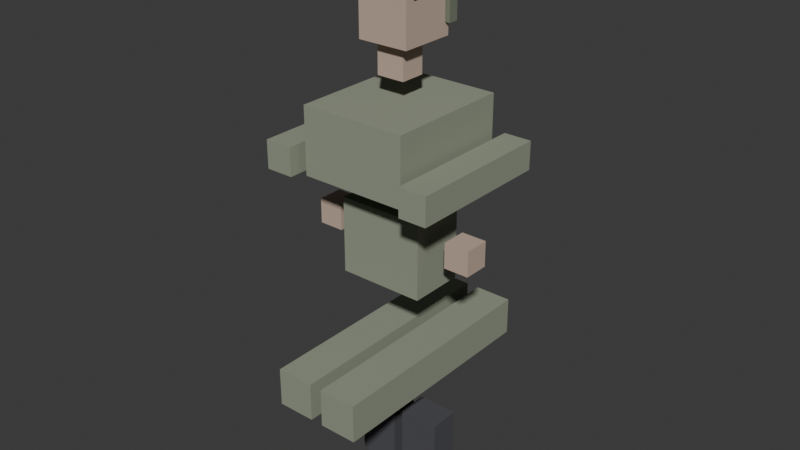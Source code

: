 # Source: crew_nava.blend  (saved by Blender 5.2.44; exported with 4.5.12 LTS)
import bpy
from mathutils import Matrix  # noqa: F401  (used for matrix-valued properties, if any)

bpy.ops.wm.read_factory_settings(use_empty=True)
scene = bpy.context.scene
scene.name = 'Scene'

# ---- collections
col_collection = bpy.data.collections.new('Collection'); scene.collection.children.link(col_collection)

# ---- materials (node trees are filled in below, after node groups)
mat_u_nava = bpy.data.materials.new('u_nava')
mat_skin = bpy.data.materials.new('skin')
mat_boot = bpy.data.materials.new('boot')
mat_cap_nava = bpy.data.materials.new('cap_nava')

# ---- material node trees
mat_u_nava.use_nodes = True; mat_u_nava.node_tree.nodes.clear()
_N = mat_u_nava.node_tree.nodes; _L = mat_u_nava.node_tree.links
n0 = _N.new('ShaderNodeBsdfPrincipled'); n0.name = 'Principled BSDF'; n0.location = (-200, 100)
n0.inputs[0].default_value = (0.3, 0.33, 0.25, 1.0)
n0.inputs[2].default_value = 1.0
n0.inputs[10].default_value = 0.005
n0.inputs[13].default_value = 0.0
n1 = _N.new('ShaderNodeOutputMaterial'); n1.name = 'Material Output'; n1.location = (200, 100)
_L.new(n0.outputs[0], n1.inputs[0])
n1.is_active_output = True
mat_skin.use_nodes = True; mat_skin.node_tree.nodes.clear()
_N = mat_skin.node_tree.nodes; _L = mat_skin.node_tree.links
n0 = _N.new('ShaderNodeBsdfPrincipled'); n0.name = 'Principled BSDF'; n0.location = (-200, 100)
n0.inputs[0].default_value = (0.55, 0.42, 0.34, 1.0)
n0.inputs[2].default_value = 1.0
n0.inputs[10].default_value = 0.005
n0.inputs[13].default_value = 0.0
n1 = _N.new('ShaderNodeOutputMaterial'); n1.name = 'Material Output'; n1.location = (200, 100)
_L.new(n0.outputs[0], n1.inputs[0])
n1.is_active_output = True
mat_boot.use_nodes = True; mat_boot.node_tree.nodes.clear()
_N = mat_boot.node_tree.nodes; _L = mat_boot.node_tree.links
n0 = _N.new('ShaderNodeBsdfPrincipled'); n0.name = 'Principled BSDF'; n0.location = (-200, 100)
n0.inputs[0].default_value = (0.09, 0.09, 0.1, 1.0)
n0.inputs[2].default_value = 1.0
n0.inputs[10].default_value = 0.005
n0.inputs[13].default_value = 0.0
n1 = _N.new('ShaderNodeOutputMaterial'); n1.name = 'Material Output'; n1.location = (200, 100)
_L.new(n0.outputs[0], n1.inputs[0])
n1.is_active_output = True
mat_cap_nava.use_nodes = True; mat_cap_nava.node_tree.nodes.clear()
_N = mat_cap_nava.node_tree.nodes; _L = mat_cap_nava.node_tree.links
n0 = _N.new('ShaderNodeBsdfPrincipled'); n0.name = 'Principled BSDF'; n0.location = (-200, 100)
n0.inputs[0].default_value = (0.195, 0.2145, 0.1625, 1.0)
n0.inputs[2].default_value = 1.0
n0.inputs[10].default_value = 0.005
n0.inputs[13].default_value = 0.0
n1 = _N.new('ShaderNodeOutputMaterial'); n1.name = 'Material Output'; n1.location = (200, 100)
_L.new(n0.outputs[0], n1.inputs[0])
n1.is_active_output = True

# ---- world
world_world = bpy.data.worlds.new('World'); scene.world = world_world
world_world.use_nodes = True; world_world.node_tree.nodes.clear()
_N = world_world.node_tree.nodes; _L = world_world.node_tree.links
n0 = _N.new('ShaderNodeOutputWorld'); n0.name = 'World Output'; n0.location = (200, 100)
n1 = _N.new('ShaderNodeBackground'); n1.name = 'Background'; n1.location = (-200, 100)
n1.inputs[0].default_value = (0.05088, 0.05088, 0.05088, 1.0)
_L.new(n1.outputs[0], n0.inputs[0])
n0.is_active_output = True
world_world.color = (0.05088, 0.05088, 0.05088)
world_world.sun_shadow_jitter_overblur = 0.0

# ---- meshes
me_cube = bpy.data.meshes.new('Cube')
me_cube.from_pydata([(-0.17, -0.11, -0.15), (-0.17, -0.11, 0.15), (-0.17, 0.11, -0.15), (-0.17, 0.11, 0.15), (0.17, -0.11, -0.15), (0.17, -0.11, 0.15), (0.17, 0.11, -0.15), (0.17, 0.11, 0.15)], [], [(0, 1, 3, 2), (2, 3, 7, 6), (6, 7, 5, 4), (4, 5, 1, 0), (2, 6, 4, 0), (7, 3, 1, 5)])
_uv = me_cube.uv_layers.new(name='UVMap')
_uv.uv.foreach_set('vector', [0.375, 0.0, 0.625, 0.0, 0.625, 0.25, 0.375, 0.25, 0.375, 0.25, 0.625, 0.25, 0.625, 0.5, 0.375, 0.5, 0.375, 0.5, 0.625, 0.5, 0.625, 0.75, 0.375, 0.75, 0.375, 0.75, 0.625, 0.75, 0.625, 1.0, 0.375, 1.0, 0.125, 0.5, 0.375, 0.5, 0.375, 0.75, 0.125, 0.75, 0.625, 0.5, 0.875, 0.5, 0.875, 0.75, 0.625, 0.75])
me_cube.materials.append(mat_u_nava)
me_cube.update()
me_cube_001 = bpy.data.meshes.new('Cube.001')
me_cube_001.from_pydata([(-0.21, -0.25, -0.13), (-0.21, -0.25, 0.13), (-0.21, 0.25, -0.13), (-0.21, 0.25, 0.13), (0.21, -0.25, -0.13), (0.21, -0.25, 0.13), (0.21, 0.25, -0.13), (0.21, 0.25, 0.13)], [], [(0, 1, 3, 2), (2, 3, 7, 6), (6, 7, 5, 4), (4, 5, 1, 0), (2, 6, 4, 0), (7, 3, 1, 5)])
_uv = me_cube_001.uv_layers.new(name='UVMap')
_uv.uv.foreach_set('vector', [0.375, 0.0, 0.625, 0.0, 0.625, 0.25, 0.375, 0.25, 0.375, 0.25, 0.625, 0.25, 0.625, 0.5, 0.375, 0.5, 0.375, 0.5, 0.625, 0.5, 0.625, 0.75, 0.375, 0.75, 0.375, 0.75, 0.625, 0.75, 0.625, 1.0, 0.375, 1.0, 0.125, 0.5, 0.375, 0.5, 0.375, 0.75, 0.125, 0.75, 0.625, 0.5, 0.875, 0.5, 0.875, 0.75, 0.625, 0.75])
me_cube_001.materials.append(mat_u_nava)
me_cube_001.update()
me_cube_002 = bpy.data.meshes.new('Cube.002')
me_cube_002.from_pydata([(-0.055, -0.05, -0.055), (-0.055, -0.05, 0.055), (-0.055, 0.05, -0.055), (-0.055, 0.05, 0.055), (0.055, -0.05, -0.055), (0.055, -0.05, 0.055), (0.055, 0.05, -0.055), (0.055, 0.05, 0.055)], [], [(0, 1, 3, 2), (2, 3, 7, 6), (6, 7, 5, 4), (4, 5, 1, 0), (2, 6, 4, 0), (7, 3, 1, 5)])
_uv = me_cube_002.uv_layers.new(name='UVMap')
_uv.uv.foreach_set('vector', [0.375, 0.0, 0.625, 0.0, 0.625, 0.25, 0.375, 0.25, 0.375, 0.25, 0.625, 0.25, 0.625, 0.5, 0.375, 0.5, 0.375, 0.5, 0.625, 0.5, 0.625, 0.75, 0.375, 0.75, 0.375, 0.75, 0.625, 0.75, 0.625, 1.0, 0.375, 1.0, 0.125, 0.5, 0.375, 0.5, 0.375, 0.75, 0.125, 0.75, 0.625, 0.5, 0.875, 0.5, 0.875, 0.75, 0.625, 0.75])
me_cube_002.materials.append(mat_skin)
me_cube_002.update()
me_cube_003 = bpy.data.meshes.new('Cube.003')
me_cube_003.from_pydata([(-0.1, -0.11, -0.11), (-0.1, -0.11, 0.11), (-0.1, 0.11, -0.11), (-0.1, 0.11, 0.11), (0.1, -0.11, -0.11), (0.1, -0.11, 0.11), (0.1, 0.11, -0.11), (0.1, 0.11, 0.11)], [], [(0, 1, 3, 2), (2, 3, 7, 6), (6, 7, 5, 4), (4, 5, 1, 0), (2, 6, 4, 0), (7, 3, 1, 5)])
_uv = me_cube_003.uv_layers.new(name='UVMap')
_uv.uv.foreach_set('vector', [0.375, 0.0, 0.625, 0.0, 0.625, 0.25, 0.375, 0.25, 0.375, 0.25, 0.625, 0.25, 0.625, 0.5, 0.375, 0.5, 0.375, 0.5, 0.625, 0.5, 0.625, 0.75, 0.375, 0.75, 0.375, 0.75, 0.625, 0.75, 0.625, 1.0, 0.375, 1.0, 0.125, 0.5, 0.375, 0.5, 0.375, 0.75, 0.125, 0.75, 0.625, 0.5, 0.875, 0.5, 0.875, 0.75, 0.625, 0.75])
me_cube_003.materials.append(mat_skin)
me_cube_003.update()
me_cube_004 = bpy.data.meshes.new('Cube.004')
me_cube_004.from_pydata([(-0.075, -0.46, -0.075), (-0.075, -0.46, 0.075), (-0.075, 0.46, -0.075), (-0.075, 0.46, 0.075), (0.075, -0.46, -0.075), (0.075, -0.46, 0.075), (0.075, 0.46, -0.075), (0.075, 0.46, 0.075)], [], [(0, 1, 3, 2), (2, 3, 7, 6), (6, 7, 5, 4), (4, 5, 1, 0), (2, 6, 4, 0), (7, 3, 1, 5)])
_uv = me_cube_004.uv_layers.new(name='UVMap')
_uv.uv.foreach_set('vector', [0.375, 0.0, 0.625, 0.0, 0.625, 0.25, 0.375, 0.25, 0.375, 0.25, 0.625, 0.25, 0.625, 0.5, 0.375, 0.5, 0.375, 0.5, 0.625, 0.5, 0.625, 0.75, 0.375, 0.75, 0.375, 0.75, 0.625, 0.75, 0.625, 1.0, 0.375, 1.0, 0.125, 0.5, 0.375, 0.5, 0.375, 0.75, 0.125, 0.75, 0.625, 0.5, 0.875, 0.5, 0.875, 0.75, 0.625, 0.75])
me_cube_004.materials.append(mat_u_nava)
me_cube_004.update()
me_cube_005 = bpy.data.meshes.new('Cube.005')
me_cube_005.from_pydata([(-0.08, -0.06, -0.14), (-0.08, -0.06, 0.14), (-0.08, 0.06, -0.14), (-0.08, 0.06, 0.14), (0.08, -0.06, -0.14), (0.08, -0.06, 0.14), (0.08, 0.06, -0.14), (0.08, 0.06, 0.14)], [], [(0, 1, 3, 2), (2, 3, 7, 6), (6, 7, 5, 4), (4, 5, 1, 0), (2, 6, 4, 0), (7, 3, 1, 5)])
_uv = me_cube_005.uv_layers.new(name='UVMap')
_uv.uv.foreach_set('vector', [0.375, 0.0, 0.625, 0.0, 0.625, 0.25, 0.375, 0.25, 0.375, 0.25, 0.625, 0.25, 0.625, 0.5, 0.375, 0.5, 0.375, 0.5, 0.625, 0.5, 0.625, 0.75, 0.375, 0.75, 0.375, 0.75, 0.625, 0.75, 0.625, 1.0, 0.375, 1.0, 0.125, 0.5, 0.375, 0.5, 0.375, 0.75, 0.125, 0.75, 0.625, 0.5, 0.875, 0.5, 0.875, 0.75, 0.625, 0.75])
me_cube_005.materials.append(mat_boot)
me_cube_005.update()
me_cube_006 = bpy.data.meshes.new('Cube.006')
me_cube_006.from_pydata([(-0.075, -0.46, -0.075), (-0.075, -0.46, 0.075), (-0.075, 0.46, -0.075), (-0.075, 0.46, 0.075), (0.075, -0.46, -0.075), (0.075, -0.46, 0.075), (0.075, 0.46, -0.075), (0.075, 0.46, 0.075)], [], [(0, 1, 3, 2), (2, 3, 7, 6), (6, 7, 5, 4), (4, 5, 1, 0), (2, 6, 4, 0), (7, 3, 1, 5)])
_uv = me_cube_006.uv_layers.new(name='UVMap')
_uv.uv.foreach_set('vector', [0.375, 0.0, 0.625, 0.0, 0.625, 0.25, 0.375, 0.25, 0.375, 0.25, 0.625, 0.25, 0.625, 0.5, 0.375, 0.5, 0.375, 0.5, 0.625, 0.5, 0.625, 0.75, 0.375, 0.75, 0.375, 0.75, 0.625, 0.75, 0.625, 1.0, 0.375, 1.0, 0.125, 0.5, 0.375, 0.5, 0.375, 0.75, 0.125, 0.75, 0.625, 0.5, 0.875, 0.5, 0.875, 0.75, 0.625, 0.75])
me_cube_006.materials.append(mat_u_nava)
me_cube_006.update()
me_cube_007 = bpy.data.meshes.new('Cube.007')
me_cube_007.from_pydata([(-0.08, -0.06, -0.14), (-0.08, -0.06, 0.14), (-0.08, 0.06, -0.14), (-0.08, 0.06, 0.14), (0.08, -0.06, -0.14), (0.08, -0.06, 0.14), (0.08, 0.06, -0.14), (0.08, 0.06, 0.14)], [], [(0, 1, 3, 2), (2, 3, 7, 6), (6, 7, 5, 4), (4, 5, 1, 0), (2, 6, 4, 0), (7, 3, 1, 5)])
_uv = me_cube_007.uv_layers.new(name='UVMap')
_uv.uv.foreach_set('vector', [0.375, 0.0, 0.625, 0.0, 0.625, 0.25, 0.375, 0.25, 0.375, 0.25, 0.625, 0.25, 0.625, 0.5, 0.375, 0.5, 0.375, 0.5, 0.625, 0.5, 0.625, 0.75, 0.375, 0.75, 0.375, 0.75, 0.625, 0.75, 0.625, 1.0, 0.375, 1.0, 0.125, 0.5, 0.375, 0.5, 0.375, 0.75, 0.125, 0.75, 0.625, 0.5, 0.875, 0.5, 0.875, 0.75, 0.625, 0.75])
me_cube_007.materials.append(mat_boot)
me_cube_007.update()
me_cube_008 = bpy.data.meshes.new('Cube.008')
me_cube_008.from_pydata([(-0.055, -0.3, -0.055), (-0.055, -0.3, 0.055), (-0.055, 0.3, -0.055), (-0.055, 0.3, 0.055), (0.055, -0.3, -0.055), (0.055, -0.3, 0.055), (0.055, 0.3, -0.055), (0.055, 0.3, 0.055)], [], [(0, 1, 3, 2), (2, 3, 7, 6), (6, 7, 5, 4), (4, 5, 1, 0), (2, 6, 4, 0), (7, 3, 1, 5)])
_uv = me_cube_008.uv_layers.new(name='UVMap')
_uv.uv.foreach_set('vector', [0.375, 0.0, 0.625, 0.0, 0.625, 0.25, 0.375, 0.25, 0.375, 0.25, 0.625, 0.25, 0.625, 0.5, 0.375, 0.5, 0.375, 0.5, 0.625, 0.5, 0.625, 0.75, 0.375, 0.75, 0.375, 0.75, 0.625, 0.75, 0.625, 1.0, 0.375, 1.0, 0.125, 0.5, 0.375, 0.5, 0.375, 0.75, 0.125, 0.75, 0.625, 0.5, 0.875, 0.5, 0.875, 0.75, 0.625, 0.75])
me_cube_008.materials.append(mat_u_nava)
me_cube_008.update()
me_cube_009 = bpy.data.meshes.new('Cube.009')
me_cube_009.from_pydata([(-0.05, -0.05, -0.05), (-0.05, -0.05, 0.05), (-0.05, 0.05, -0.05), (-0.05, 0.05, 0.05), (0.05, -0.05, -0.05), (0.05, -0.05, 0.05), (0.05, 0.05, -0.05), (0.05, 0.05, 0.05)], [], [(0, 1, 3, 2), (2, 3, 7, 6), (6, 7, 5, 4), (4, 5, 1, 0), (2, 6, 4, 0), (7, 3, 1, 5)])
_uv = me_cube_009.uv_layers.new(name='UVMap')
_uv.uv.foreach_set('vector', [0.375, 0.0, 0.625, 0.0, 0.625, 0.25, 0.375, 0.25, 0.375, 0.25, 0.625, 0.25, 0.625, 0.5, 0.375, 0.5, 0.375, 0.5, 0.625, 0.5, 0.625, 0.75, 0.375, 0.75, 0.375, 0.75, 0.625, 0.75, 0.625, 1.0, 0.375, 1.0, 0.125, 0.5, 0.375, 0.5, 0.375, 0.75, 0.125, 0.75, 0.625, 0.5, 0.875, 0.5, 0.875, 0.75, 0.625, 0.75])
me_cube_009.materials.append(mat_skin)
me_cube_009.update()
me_cube_010 = bpy.data.meshes.new('Cube.010')
me_cube_010.from_pydata([(-0.055, -0.29, -0.055), (-0.055, -0.29, 0.055), (-0.055, 0.29, -0.055), (-0.055, 0.29, 0.055), (0.055, -0.29, -0.055), (0.055, -0.29, 0.055), (0.055, 0.29, -0.055), (0.055, 0.29, 0.055)], [], [(0, 1, 3, 2), (2, 3, 7, 6), (6, 7, 5, 4), (4, 5, 1, 0), (2, 6, 4, 0), (7, 3, 1, 5)])
_uv = me_cube_010.uv_layers.new(name='UVMap')
_uv.uv.foreach_set('vector', [0.375, 0.0, 0.625, 0.0, 0.625, 0.25, 0.375, 0.25, 0.375, 0.25, 0.625, 0.25, 0.625, 0.5, 0.375, 0.5, 0.375, 0.5, 0.625, 0.5, 0.625, 0.75, 0.375, 0.75, 0.375, 0.75, 0.625, 0.75, 0.625, 1.0, 0.375, 1.0, 0.125, 0.5, 0.375, 0.5, 0.375, 0.75, 0.125, 0.75, 0.625, 0.5, 0.875, 0.5, 0.875, 0.75, 0.625, 0.75])
me_cube_010.materials.append(mat_u_nava)
me_cube_010.update()
me_cube_011 = bpy.data.meshes.new('Cube.011')
me_cube_011.from_pydata([(-0.05, -0.05, -0.05), (-0.05, -0.05, 0.05), (-0.05, 0.05, -0.05), (-0.05, 0.05, 0.05), (0.05, -0.05, -0.05), (0.05, -0.05, 0.05), (0.05, 0.05, -0.05), (0.05, 0.05, 0.05)], [], [(0, 1, 3, 2), (2, 3, 7, 6), (6, 7, 5, 4), (4, 5, 1, 0), (2, 6, 4, 0), (7, 3, 1, 5)])
_uv = me_cube_011.uv_layers.new(name='UVMap')
_uv.uv.foreach_set('vector', [0.375, 0.0, 0.625, 0.0, 0.625, 0.25, 0.375, 0.25, 0.375, 0.25, 0.625, 0.25, 0.625, 0.5, 0.375, 0.5, 0.375, 0.5, 0.625, 0.5, 0.625, 0.75, 0.375, 0.75, 0.375, 0.75, 0.625, 0.75, 0.625, 1.0, 0.375, 1.0, 0.125, 0.5, 0.375, 0.5, 0.375, 0.75, 0.125, 0.75, 0.625, 0.5, 0.875, 0.5, 0.875, 0.75, 0.625, 0.75])
me_cube_011.materials.append(mat_skin)
me_cube_011.update()
me_cube_012 = bpy.data.meshes.new('Cube.012')
me_cube_012.from_pydata([(-0.105, -0.055, -0.11), (-0.105, -0.055, 0.11), (-0.105, 0.055, -0.11), (-0.105, 0.055, 0.11), (0.105, -0.055, -0.11), (0.105, -0.055, 0.11), (0.105, 0.055, -0.11), (0.105, 0.055, 0.11)], [], [(0, 1, 3, 2), (2, 3, 7, 6), (6, 7, 5, 4), (4, 5, 1, 0), (2, 6, 4, 0), (7, 3, 1, 5)])
_uv = me_cube_012.uv_layers.new(name='UVMap')
_uv.uv.foreach_set('vector', [0.375, 0.0, 0.625, 0.0, 0.625, 0.25, 0.375, 0.25, 0.375, 0.25, 0.625, 0.25, 0.625, 0.5, 0.375, 0.5, 0.375, 0.5, 0.625, 0.5, 0.625, 0.75, 0.375, 0.75, 0.375, 0.75, 0.625, 0.75, 0.625, 1.0, 0.375, 1.0, 0.125, 0.5, 0.375, 0.5, 0.375, 0.75, 0.125, 0.75, 0.625, 0.5, 0.875, 0.5, 0.875, 0.75, 0.625, 0.75])
me_cube_012.materials.append(mat_cap_nava)
me_cube_012.update()
me_cube_013 = bpy.data.meshes.new('Cube.013')
me_cube_013.from_pydata([(-0.12, -0.02, -0.17), (-0.12, -0.02, 0.17), (-0.12, 0.02, -0.17), (-0.12, 0.02, 0.17), (0.12, -0.02, -0.17), (0.12, -0.02, 0.17), (0.12, 0.02, -0.17), (0.12, 0.02, 0.17)], [], [(0, 1, 3, 2), (2, 3, 7, 6), (6, 7, 5, 4), (4, 5, 1, 0), (2, 6, 4, 0), (7, 3, 1, 5)])
_uv = me_cube_013.uv_layers.new(name='UVMap')
_uv.uv.foreach_set('vector', [0.375, 0.0, 0.625, 0.0, 0.625, 0.25, 0.375, 0.25, 0.375, 0.25, 0.625, 0.25, 0.625, 0.5, 0.375, 0.5, 0.375, 0.5, 0.625, 0.5, 0.625, 0.75, 0.375, 0.75, 0.375, 0.75, 0.625, 0.75, 0.625, 1.0, 0.375, 1.0, 0.125, 0.5, 0.375, 0.5, 0.375, 0.75, 0.125, 0.75, 0.625, 0.5, 0.875, 0.5, 0.875, 0.75, 0.625, 0.75])
me_cube_013.materials.append(mat_cap_nava)
me_cube_013.update()

# ---- objects
ob_crew_nava = bpy.data.objects.new('crew_nava', None)
ob_pelvis = bpy.data.objects.new('pelvis', me_cube)
ob_torso = bpy.data.objects.new('torso', me_cube_001)
ob_neck = bpy.data.objects.new('neck', me_cube_002)
ob_head = bpy.data.objects.new('head', me_cube_003)
ob_leg__1 = bpy.data.objects.new('leg_-1', me_cube_004)
ob_boot__1 = bpy.data.objects.new('boot_-1', me_cube_005)
ob_leg_1 = bpy.data.objects.new('leg_1', me_cube_006)
ob_boot_1 = bpy.data.objects.new('boot_1', me_cube_007)
ob_arm_l = bpy.data.objects.new('arm_l', me_cube_008)
ob_hand_l = bpy.data.objects.new('hand_l', me_cube_009)
ob_arm_r = bpy.data.objects.new('arm_r', None)
ob_arm_r_mesh = bpy.data.objects.new('arm_r_mesh', me_cube_010)
ob_hand_r = bpy.data.objects.new('hand_r', me_cube_011)
ob_cap_top = bpy.data.objects.new('cap_top', me_cube_012)
ob_cap_brim = bpy.data.objects.new('cap_brim', me_cube_013)

# ---- transforms, parenting, visibility, modifiers, constraints
ob_crew_nava.location = (0.0, 0.0, 0.0)
ob_pelvis.parent = ob_crew_nava
ob_pelvis.location = (0.0, -0.0, 0.95)
ob_torso.parent = ob_crew_nava
ob_torso.location = (0.0, -0.0, 1.35)
ob_neck.parent = ob_crew_nava
ob_neck.location = (0.0, -0.0, 1.62)
ob_head.parent = ob_crew_nava
ob_head.location = (0.0, 0.02, 1.8)
ob_leg__1.parent = ob_crew_nava
ob_leg__1.location = (-0.1, -0.0, 0.47)
ob_boot__1.parent = ob_crew_nava
ob_boot__1.location = (-0.1, 0.05, 0.06)
ob_leg_1.parent = ob_crew_nava
ob_leg_1.location = (0.1, -0.0, 0.47)
ob_boot_1.parent = ob_crew_nava
ob_boot_1.location = (0.1, 0.05, 0.06)
ob_arm_l.parent = ob_crew_nava
ob_arm_l.location = (-0.29, -0.0, 1.28)
ob_hand_l.parent = ob_crew_nava
ob_hand_l.location = (-0.29, -0.0, 0.97)
ob_arm_r.parent = ob_crew_nava
ob_arm_r.location = (0.29, -0.0, 1.56)
ob_arm_r_mesh.parent = ob_arm_r
ob_arm_r_mesh.matrix_parent_inverse = Matrix(((1.0, -0.0, 0.0, -0.29), (-0.0, 1.0, -0.0, 0.0), (0.0, -0.0, 1.0, -1.56), (-0.0, 0.0, -0.0, 1.0)))
ob_arm_r_mesh.location = (0.29, -0.0, 1.27)
ob_hand_r.parent = ob_arm_r
ob_hand_r.matrix_parent_inverse = Matrix(((1.0, -0.0, 0.0, -0.29), (-0.0, 1.0, -0.0, 0.0), (0.0, -0.0, 1.0, -1.56), (-0.0, 0.0, -0.0, 1.0)))
ob_hand_r.location = (0.29, -0.0, 0.98)
ob_cap_top.parent = ob_crew_nava
ob_cap_top.location = (0.0, -0.0, 1.96)
ob_cap_brim.parent = ob_crew_nava
ob_cap_brim.location = (0.0, 0.13, 1.91)

# ---- collection membership
col_collection.objects.link(ob_crew_nava)
col_collection.objects.link(ob_pelvis)
col_collection.objects.link(ob_torso)
col_collection.objects.link(ob_neck)
col_collection.objects.link(ob_head)
col_collection.objects.link(ob_leg__1)
col_collection.objects.link(ob_boot__1)
col_collection.objects.link(ob_leg_1)
col_collection.objects.link(ob_boot_1)
col_collection.objects.link(ob_arm_l)
col_collection.objects.link(ob_hand_l)
col_collection.objects.link(ob_arm_r)
col_collection.objects.link(ob_arm_r_mesh)
col_collection.objects.link(ob_hand_r)
col_collection.objects.link(ob_cap_top)
col_collection.objects.link(ob_cap_brim)

# ---- scene / render settings (as saved in the file)
scene.frame_start = 1; scene.frame_end = 250; scene.frame_set(1)
scene.render.engine = 'BLENDER_EEVEE_NEXT'
scene.render.bake_bias = 0.0
scene.render.bake_samples = 0
scene.render.compositor_device = 'GPU'
scene.eevee.use_volume_custom_range = False
scene.eevee.fast_gi_thickness_near = 0.1
scene.eevee.fast_gi_thickness_far = 0.0
scene.eevee.ray_tracing_options.screen_trace_thickness = 0.1
bpy.context.view_layer.update()

# ---- added for rendering (the .blend has no active camera and no usable light): camera, sun
cam_auto = bpy.data.cameras.new('AutoCamera')
cam_auto.lens = 50.0
cam_auto.sensor_width = 36.0
cam_auto.clip_end = 1000.0
ob_auto_camera = bpy.data.objects.new('AutoCamera', cam_auto)
scene.collection.objects.link(ob_auto_camera)
ob_auto_camera.location = (2.26408, -2.7169, 2.81126)
ob_auto_camera.rotation_euler = (1.09748, -7.21219e-08, 0.694738)
scene.camera = ob_auto_camera
light_auto_sun = bpy.data.lights.new('AutoSun', 'SUN')
light_auto_sun.energy = 3.0
light_auto_sun.angle = 0.0523599
ob_auto_sun = bpy.data.objects.new('AutoSun', light_auto_sun)
scene.collection.objects.link(ob_auto_sun)
ob_auto_sun.rotation_euler = (0.872665, 0.174533, 0.523599)
bpy.context.view_layer.update()
